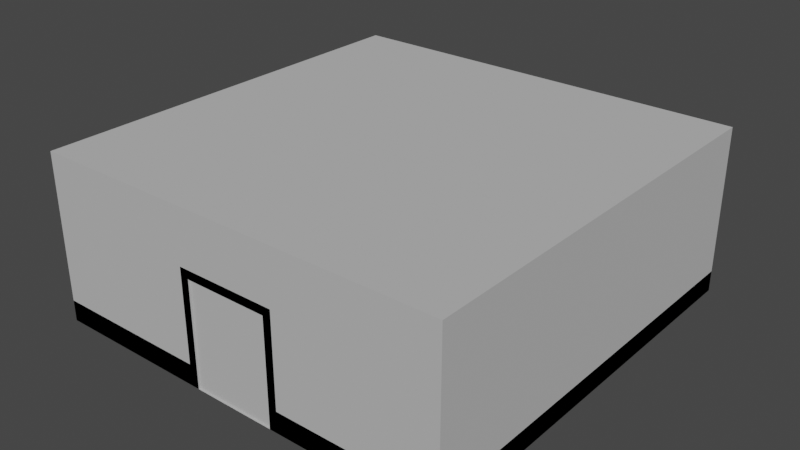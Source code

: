 # Source: HQ.blend  (saved by Blender 2.92.15; exported with 4.5.12 LTS)
import bpy
from mathutils import Matrix  # noqa: F401  (used for matrix-valued properties, if any)

bpy.ops.wm.read_factory_settings(use_empty=True)
scene = bpy.context.scene
scene.name = 'Scene'

# ---- materials (node trees are filled in below, after node groups)
mat_concrete = bpy.data.materials.new('Concrete')
mat_concrete.alpha_threshold = 0.0
mat_concrete.use_transparent_shadow = False
mat_concrete.diffuse_color = (0.5071, 0.5071, 0.5071, 1.0)
mat_concrete.line_color = (0.0, 0.0, 0.0, 1.0)

# ---- material node trees

# ---- world
world_world = bpy.data.worlds.new('World'); scene.world = world_world
world_world.use_nodes = True; world_world.node_tree.nodes.clear()
_N = world_world.node_tree.nodes; _L = world_world.node_tree.links
n0 = _N.new('ShaderNodeOutputWorld'); n0.name = 'World Output'; n0.location = (300, 300)
n1 = _N.new('ShaderNodeBackground'); n1.name = 'Background'; n1.location = (10, 300)
n1.inputs[0].default_value = (0.05088, 0.05088, 0.05088, 1.0)
_L.new(n1.outputs[0], n0.inputs[0])
n0.is_active_output = True
world_world.color = (0.05088, 0.05088, 0.05088)
world_world.use_sun_shadow = False
world_world.sun_shadow_jitter_overblur = 0.0

# ---- meshes
me_cube_001 = bpy.data.meshes.new('Cube.001')
me_cube_001.from_pydata([(-1.2, -1.0, 0.0), (-1.2, 5.0, 0.0), (1.2, -1.0, 0.0), (1.2, 5.0, 0.0), (5.0, -1.0, 0.0), (5.0, 5.0, 0.0), (-5.0, -1.0, 0.0), (-5.0, 5.0, 0.0), (-1.2, -5.0, 0.0), (1.2, -5.0, 0.0), (5.0, -5.0, 0.0), (-5.0, -5.0, 0.0), (-1.2, -1.0, 0.5), (-1.2, 5.0, 0.5), (1.2, 5.0, 0.5), (1.2, -1.0, 0.5), (5.0, 5.0, 0.5), (5.0, -1.0, 0.5), (-5.0, -1.0, 0.5), (-5.0, 5.0, 0.5), (1.2, -5.0, 0.5), (5.0, -5.0, 0.5), (-5.0, -5.0, 0.5), (-1.2, -5.0, 0.5), (-5.0, 5.0, 0.0), (-5.0, 5.0, 2.5), (1.0, -5.0, 0.0), (1.0, -5.0, 2.5), (5.0, 5.0, 0.0), (5.0, 5.0, 2.5), (5.0, -5.0, 2.5), (5.0, -5.0, 0.0), (-5.0, -5.0, 0.0), (-5.0, -5.0, 2.5), (-1.0, -5.0, 0.0), (-1.0, -5.0, 2.5), (-5.0, 5.0, 4.0), (1.0, -5.0, 4.0), (5.0, 5.0, 4.0), (5.0, -5.0, 4.0), (-5.0, -5.0, 4.0), (-1.0, -5.0, 4.0), (1.0, 5.0, 0.0), (1.0, 5.0, 2.5), (1.0, 5.0, 4.0), (-1.0, 5.0, 2.5), (-1.0, 5.0, 4.0), (-1.0, 5.0, 0.0), (1.0, -5.0, 1.192e-07), (1.0, -5.0, 2.5), (1.0, -4.9, 1.192e-07), (1.0, -4.9, 2.5), (1.2, -5.0, 1.192e-07), (1.2, -5.0, 2.5), (1.2, -4.9, 1.192e-07), (1.2, -4.9, 2.5), (1.0, -5.0, 2.7), (1.0, -4.9, 2.7), (1.2, -5.0, 2.7), (1.2, -4.9, 2.7), (-1.0, -5.0, 2.5), (-1.0, -4.9, 2.5), (-1.0, -5.0, 2.7), (-1.0, -4.9, 2.7), (-1.2, -5.0, 2.5), (-1.2, -4.9, 2.5), (-1.2, -5.0, 2.7), (-1.2, -4.9, 2.7), (-1.0, -5.0, 0.0), (-1.0, -4.9, 0.0), (-1.2, -5.0, 0.0), (-1.2, -4.9, 0.0), (-1.1, -4.95, 0.0), (-1.1, -4.95, 2.6), (1.1, -4.95, 0.0), (1.1, -4.95, 2.6)], [], [(4, 5, 16, 17), (8, 0, 12, 23), (7, 6, 18, 19), (0, 2, 15, 12), (6, 11, 22, 18), (2, 0, 8, 9), (14, 13, 12, 15), (14, 15, 17, 16), (12, 13, 19, 18), (12, 18, 22, 23), (17, 15, 20, 21), (9, 10, 21, 20), (3, 1, 13, 14), (1, 7, 19, 13), (2, 9, 20, 15), (11, 8, 23, 22), (10, 4, 17, 21), (5, 3, 14, 16), (32, 33, 35, 34), (24, 25, 33, 32), (29, 28, 31, 30), (47, 45, 25, 24), (29, 30, 39, 38), (30, 31, 26, 27), (30, 27, 37, 39), (43, 29, 38, 44), (35, 33, 40, 41), (33, 25, 36, 40), (27, 35, 41, 37), (45, 43, 44, 46), (28, 29, 43, 42), (25, 45, 46, 36), (42, 43, 45, 47), (46, 41, 40, 36), (41, 46, 44, 37), (37, 44, 38, 39), (48, 49, 51, 50), (50, 51, 55, 54), (54, 55, 53, 52), (52, 53, 49, 48), (50, 54, 52, 48), (53, 55, 59, 58), (59, 57, 56, 58), (57, 51, 61, 63), (49, 53, 58, 56), (55, 51, 57, 59), (60, 62, 66, 64), (51, 49, 60, 61), (49, 56, 62, 60), (56, 57, 63, 62), (65, 64, 66, 67), (64, 65, 71, 70), (63, 61, 65, 67), (62, 63, 67, 66), (69, 68, 70, 71), (60, 64, 70, 68), (61, 60, 68, 69), (65, 61, 69, 71), (72, 73, 75, 74)])
_uv = me_cube_001.uv_layers.new(name='UVMap')
_uv.uv.foreach_set('vector', [0.0, 0.0, 0.0, 0.0, 0.0, 0.0, 0.0, 0.0, 0.875, 0.75, 0.875, 0.75, 0.875, 0.75, 0.875, 0.75, 0.0, 0.0, 0.0, 0.0, 0.0, 0.0, 0.0, 0.0, 0.875, 0.75, 0.625, 0.75, 0.625, 0.75, 0.875, 0.75, 0.0, 0.0, 0.0, 0.0, 0.0, 0.0, 0.0, 0.0, 0.625, 0.75, 0.875, 0.75, 0.875, 0.75, 0.625, 0.75, 0.625, 0.5, 0.875, 0.5, 0.875, 0.75, 0.625, 0.75, 0.625, 0.5, 0.625, 0.75, 0.625, 0.75, 0.625, 0.5, 0.875, 0.75, 0.875, 0.5, 0.875, 0.5, 0.875, 0.75, 0.875, 0.75, 0.875, 0.75, 0.875, 0.75, 0.875, 0.75, 0.625, 0.75, 0.625, 0.75, 0.625, 0.75, 0.625, 0.75, 0.0, 0.0, 0.0, 0.0, 0.0, 0.0, 0.0, 0.0, 0.0, 0.0, 0.0, 0.0, 0.0, 0.0, 0.0, 0.0, 0.0, 0.0, 0.0, 0.0, 0.0, 0.0, 0.0, 0.0, 0.625, 0.75, 0.625, 0.75, 0.625, 0.75, 0.625, 0.75, 0.0, 0.0, 0.0, 0.0, 0.0, 0.0, 0.0, 0.0, 0.0, 0.0, 0.0, 0.0, 0.0, 0.0, 0.0, 0.0, 0.0, 0.0, 0.0, 0.0, 0.0, 0.0, 0.0, 0.0, 0.375, 1.0, 0.625, 1.0, 0.625, 1.0, 0.375, 1.0, 0.375, 1.0, 0.625, 1.0, 0.625, 1.0, 0.375, 1.0, 0.625, 0.75, 0.375, 0.75, 0.375, 0.75, 0.625, 0.75, 0.375, 0.9375, 0.625, 0.9375, 0.625, 1.0, 0.375, 1.0, 0.625, 0.75, 0.625, 0.75, 0.625, 0.75, 0.625, 0.75, 0.625, 0.75, 0.375, 0.75, 0.375, 0.75, 0.625, 0.75, 0.625, 0.75, 0.625, 0.75, 0.625, 0.75, 0.625, 0.75, 0.625, 0.875, 0.625, 0.75, 0.625, 0.75, 0.625, 0.875, 0.625, 1.0, 0.625, 1.0, 0.625, 1.0, 0.625, 1.0, 0.625, 1.0, 0.625, 1.0, 0.625, 1.0, 0.625, 1.0, 0.625, 0.75, 0.625, 1.0, 0.625, 1.0, 0.625, 0.75, 0.625, 0.9375, 0.625, 0.875, 0.625, 0.875, 0.625, 0.9375, 0.375, 0.75, 0.625, 0.75, 0.625, 0.875, 0.375, 0.875, 0.625, 1.0, 0.625, 0.9375, 0.625, 0.9375, 0.625, 1.0, 0.375, 0.875, 0.625, 0.875, 0.625, 0.9375, 0.375, 0.9375, 0.625, 0.9375, 0.625, 1.0, 0.625, 1.0, 0.625, 1.0, 0.625, 1.0, 0.625, 0.9375, 0.625, 0.875, 0.625, 0.75, 0.625, 0.75, 0.625, 0.875, 0.625, 0.75, 0.625, 0.75, 0.375, 0.0, 0.625, 0.0, 0.625, 0.25, 0.375, 0.25, 0.375, 0.25, 0.625, 0.25, 0.625, 0.5, 0.375, 0.5, 0.375, 0.5, 0.625, 0.5, 0.625, 0.75, 0.375, 0.75, 0.375, 0.75, 0.625, 0.75, 0.625, 1.0, 0.375, 1.0, 0.125, 0.5, 0.375, 0.5, 0.375, 0.75, 0.125, 0.75, 0.625, 0.75, 0.625, 0.5, 0.625, 0.5, 0.625, 0.75, 0.625, 0.5, 0.875, 0.5, 0.875, 0.75, 0.625, 0.75, 0.625, 0.25, 0.625, 0.25, 0.625, 0.25, 0.625, 0.25, 0.625, 1.0, 0.625, 0.75, 0.625, 0.75, 0.625, 1.0, 0.625, 0.5, 0.625, 0.25, 0.625, 0.25, 0.625, 0.5, 0.625, 1.0, 0.625, 1.0, 0.625, 1.0, 0.625, 1.0, 0.625, 0.25, 0.625, 0.0, 0.625, 0.0, 0.625, 0.25, 0.625, 1.0, 0.625, 1.0, 0.625, 1.0, 0.625, 1.0, 0.875, 0.75, 0.875, 0.5, 0.875, 0.5, 0.875, 0.75, 0.625, 0.25, 0.625, 0.0, 0.625, 0.0, 0.625, 0.25, 0.625, 0.0, 0.625, 0.25, 0.625, 0.25, 0.625, 0.0, 0.625, 0.25, 0.625, 0.25, 0.625, 0.25, 0.625, 0.25, 0.875, 0.75, 0.875, 0.5, 0.875, 0.5, 0.875, 0.75, 0.625, 0.25, 0.625, 0.0, 0.625, 0.0, 0.625, 0.25, 0.625, 1.0, 0.625, 1.0, 0.625, 1.0, 0.625, 1.0, 0.625, 0.25, 0.625, 0.0, 0.625, 0.0, 0.625, 0.25, 0.625, 0.25, 0.625, 0.25, 0.625, 0.25, 0.625, 0.25, 0.375, 0.25, 0.625, 0.25, 0.625, 0.5, 0.375, 0.5])
me_cube_001.materials.append(mat_concrete)
me_cube_001.use_remesh_fix_poles = True
me_cube_001.use_remesh_preserve_attributes = False
me_cube_001.use_mirror_vertex_groups = False
me_cube_001.update()

# ---- objects
ob_room = bpy.data.objects.new('Room', me_cube_001)

# ---- transforms, parenting, visibility, modifiers, constraints
ob_room.location = (0.0, 0.0, 0.0)
ob_room.lineart.crease_threshold = 0.0

# ---- collection membership
scene.collection.objects.link(ob_room)

# ---- scene / render settings (as saved in the file)
scene.frame_start = 1; scene.frame_end = 250; scene.frame_set(1)
scene.render.engine = 'BLENDER_EEVEE_NEXT'
scene.cycles.use_denoising = False
scene.cycles.samples = 128
scene.cycles.sampling_pattern = 'TABULATED_SOBOL'
scene.cycles.use_adaptive_sampling = False
scene.cycles.use_light_tree = False
scene.view_settings.view_transform = 'Filmic'
bpy.context.view_layer.update()

# ---- added for rendering (the .blend has no active camera and no usable light): camera, sun
cam_auto = bpy.data.cameras.new('AutoCamera')
cam_auto.lens = 50.0
cam_auto.sensor_width = 36.0
cam_auto.clip_end = 1000.0
ob_auto_camera = bpy.data.objects.new('AutoCamera', cam_auto)
scene.collection.objects.link(ob_auto_camera)
ob_auto_camera.location = (13.598, -16.3176, 12.8784)
ob_auto_camera.rotation_euler = (1.09748, -7.21219e-08, 0.694738)
scene.camera = ob_auto_camera
light_auto_sun = bpy.data.lights.new('AutoSun', 'SUN')
light_auto_sun.energy = 3.0
light_auto_sun.angle = 0.0523599
ob_auto_sun = bpy.data.objects.new('AutoSun', light_auto_sun)
scene.collection.objects.link(ob_auto_sun)
ob_auto_sun.rotation_euler = (0.872665, 0.174533, 0.523599)
bpy.context.view_layer.update()
